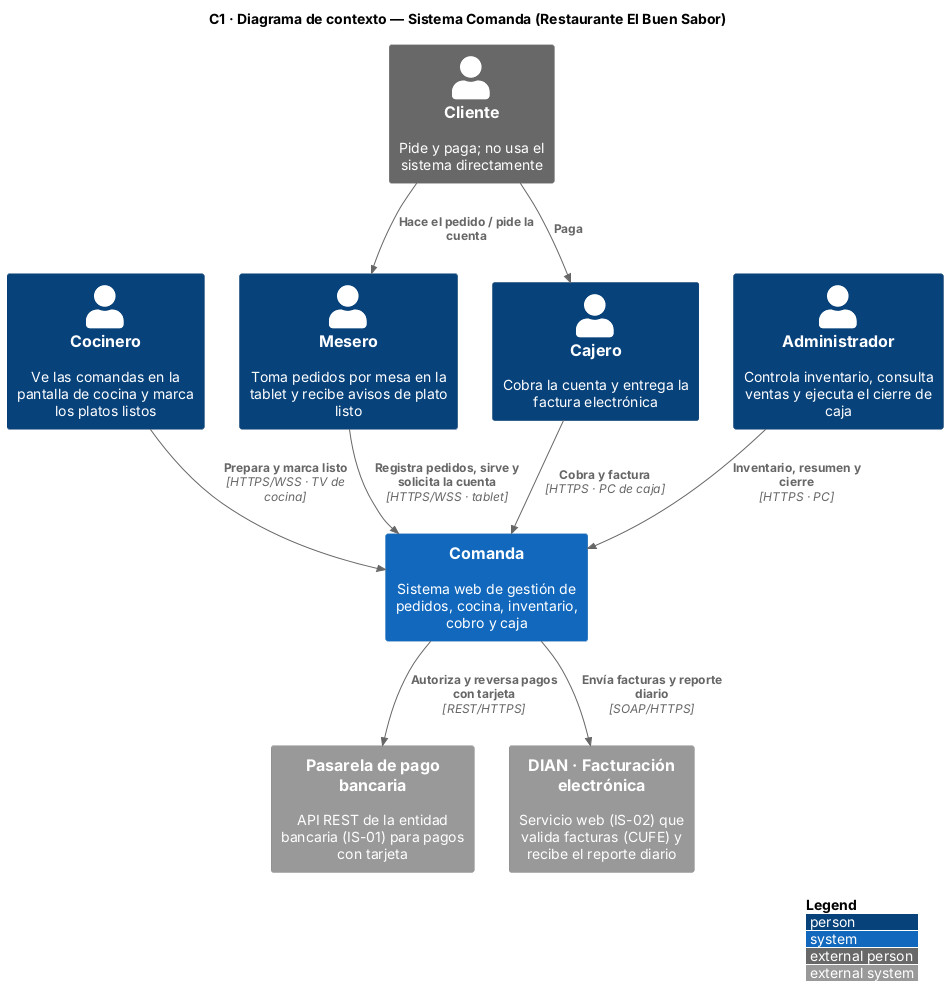

The diagram above was rendered by PlantUML. Its source (embedded in the PNG):
@startuml c1-contexto
!include <C4/C4_Context>
LAYOUT_WITH_LEGEND()
title C1 · Diagrama de contexto — Sistema Comanda (Restaurante El Buen Sabor)

Person(mesero, "Mesero", "Toma pedidos por mesa en la tablet y recibe avisos de plato listo")
Person(cocinero, "Cocinero", "Ve las comandas en la pantalla de cocina y marca los platos listos")
Person(cajero, "Cajero", "Cobra la cuenta y entrega la factura electrónica")
Person(admin, "Administrador", "Controla inventario, consulta ventas y ejecuta el cierre de caja")
Person_Ext(cliente, "Cliente", "Pide y paga; no usa el sistema directamente")

System(comanda, "Comanda", "Sistema web de gestión de pedidos, cocina, inventario, cobro y caja")

System_Ext(banco, "Pasarela de pago bancaria", "API REST de la entidad bancaria (IS-01) para pagos con tarjeta")
System_Ext(dian, "DIAN · Facturación electrónica", "Servicio web (IS-02) que valida facturas (CUFE) y recibe el reporte diario")

Rel_D(cliente, mesero, "Hace el pedido / pide la cuenta")
Rel_D(cliente, cajero, "Paga")
Rel(mesero, comanda, "Registra pedidos, sirve y solicita la cuenta", "HTTPS/WSS · tablet")
Rel(cocinero, comanda, "Prepara y marca listo", "HTTPS/WSS · TV de cocina")
Rel(cajero, comanda, "Cobra y factura", "HTTPS · PC de caja")
Rel(admin, comanda, "Inventario, resumen y cierre", "HTTPS · PC")
Rel(comanda, banco, "Autoriza y reversa pagos con tarjeta", "REST/HTTPS")
Rel(comanda, dian, "Envía facturas y reporte diario", "SOAP/HTTPS")
@enduml